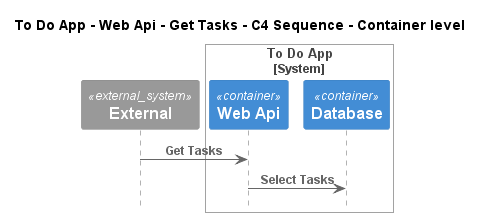

The diagram above was rendered by PlantUML. Its source (embedded in the PNG):
@startuml
!pragma layout smetana
!include ..\..\..\..\..\..\..\.c4s\C4_Sequence.puml

title To Do App - Web Api - Get Tasks - C4 Sequence - Container level

System_Ext(C4InterFlow.SoftwareSystems.ExternalSystem, "External", "")

System_Boundary(ToDoAppExample.SoftwareSystems.ToDoApp, "To Do App")
    Container(ToDoAppExample.SoftwareSystems.ToDoApp.Containers.WebApi, "Web Api", "", "")
    Container(ToDoAppExample.SoftwareSystems.ToDoApp.Containers.Database, "Database", "", "")
Boundary_End()

Rel(C4InterFlow.SoftwareSystems.ExternalSystem, ToDoAppExample.SoftwareSystems.ToDoApp.Containers.WebApi, "Get Tasks")
Rel(ToDoAppExample.SoftwareSystems.ToDoApp.Containers.WebApi, ToDoAppExample.SoftwareSystems.ToDoApp.Containers.Database, "Select Tasks")


@enduml